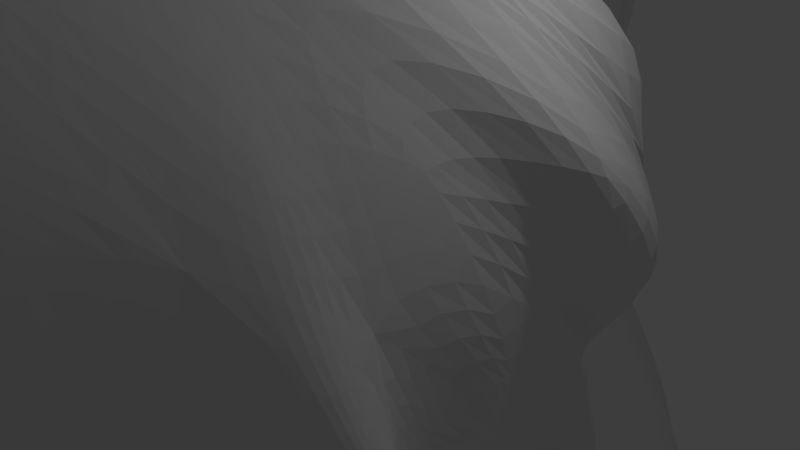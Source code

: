 # Source: asteroid2.blend  (saved by Blender 2.66.0; exported with 4.5.12 LTS)
import bpy
from mathutils import Matrix  # noqa: F401  (used for matrix-valued properties, if any)

bpy.ops.wm.read_factory_settings(use_empty=True)
scene = bpy.context.scene
scene.name = 'Scene'

# ---- collections
col_collection_1 = bpy.data.collections.new('Collection 1'); scene.collection.children.link(col_collection_1)

# ---- world
world_world = bpy.data.worlds.new('World'); scene.world = world_world
world_world.color = (0.05088, 0.05088, 0.05088)
world_world.use_sun_shadow = False
world_world.sun_shadow_jitter_overblur = 0.0
world_world.cycles.sampling_method = 'MANUAL'
world_world.cycles.sample_map_resolution = 256

# ---- cameras
cam_camera = bpy.data.cameras.new('Camera')
cam_camera.clip_end = 100.0
cam_camera.lens = 35.0
cam_camera.sensor_width = 32.0
cam_camera.sensor_height = 18.0
cam_camera.ortho_scale = 7.314
cam_camera.dof.focus_distance = 0.0
cam_camera.dof.aperture_fstop = 128.0

# ---- lights
light_lamp = bpy.data.lights.new('Lamp', 'POINT')
light_lamp.transmission_factor = 0.0
light_lamp.cutoff_distance = 30.0
light_lamp.energy = 100.0
light_lamp.shadow_buffer_clip_start = 1.001
light_lamp.shadow_soft_size = 0.1
light_lamp.shadow_maximum_resolution = 0.006
light_lamp.use_absolute_resolution = True
light_lamp.cycles.use_multiple_importance_sampling = False

# ---- meshes
me_icosphere = bpy.data.meshes.new('Icosphere')
me_icosphere.from_pydata([(-0.5733, -0.7692, -1.189), (0.3431, -0.5724, -0.7529), (-0.6373, -0.7392, -1.38), (-0.5324, -0.4965, -1.621), (-0.4189, -0.3563, -1.608), (0.6137, -0.4888, -0.6094), (-0.6248, -1.254, -0.2023), (-2.195, -1.527, -1.267), (-0.6566, 1.606, -2.211), (0.2624, 1.448, -2.341), (0.5177, -0.6124, -0.3761), (-0.9452, -1.166, -0.3406), (-2.488, -1.311, -1.194), (-0.794, 1.824, -1.946), (0.3064, 1.414, -2.172), (-0.259, -1.462, 1.36), (-1.757, -0.02011, 0.9197), (-2.527, 1.041, 0.02101), (-1.495, 3.168, 0.439), (-1.093, 2.05, -0.006521), (-0.6963, -1.151, -0.3986), (-0.6632, -1.041, -0.5811), (-0.6733, -0.9317, -0.8551), (-0.5238, -1.136, -0.4162), (-0.2838, -1.172, -0.355), (-0.528, -0.9761, -0.7007), (-0.2662, -0.9657, -0.7061), (-0.1706, -1.069, -0.5402), (0.02047, -1.037, -0.5608), (-0.5196, -0.8329, -0.996), (-0.2493, -0.702, -1.112), (-0.1602, -0.8011, -0.9343), (0.01628, -0.755, -0.9409), (0.105, -0.8999, -0.7058), (0.2463, -0.8133, -0.6311), (0.4278, 0.7283, -2.069), (0.3495, 0.07793, -1.454), (0.2669, -0.4139, -0.9508), (0.4378, 0.4145, -1.905), (0.4211, 0.4309, -2.109), (0.2907, -0.1767, -1.341), (0.2744, -0.04483, -1.719), (0.3024, 0.1801, -1.984), (0.07202, 0.02089, -1.889), (0.2337, -0.5473, -0.9514), (0.1072, -0.5494, -1.159), (0.1064, -0.3054, -1.522), (-0.08903, -0.4154, -1.442), (-0.1465, -0.3091, -1.554), (-0.3707, -0.537, -1.392), (-2.09, -1.338, -1.731), (-0.8105, -0.5869, -1.921), (-0.6507, -0.6759, -1.625), (-1.546, -1.021, -1.883), (-1.57, -1.133, -1.717), (-0.7478, -0.7389, -1.666), (-0.9885, -0.9732, -1.376), (-1.19, -1.036, -1.51), (-1.356, -1.141, -1.267), (-0.7323, -0.8266, -1.359), (-0.8618, -0.959, -1.022), (-0.9958, -1.017, -0.9899), (-0.9631, -1.041, -0.7442), (-1.167, -1.088, -0.8942), (-1.061, -1.095, -0.6634), (-0.571, 1.367, -2.343), (-0.5764, 0.7324, -2.281), (-0.5213, 0.09791, -2.009), (-0.6211, 0.9613, -2.332), (-0.7103, 0.7262, -2.258), (-0.5779, 0.2932, -2.133), (-0.6327, 0.06643, -2.097), (-0.7301, 0.2003, -2.142), (-1.13, -0.4032, -2.079), (-0.5414, -0.2882, -1.834), (-0.5658, -0.3797, -1.846), (-0.608, -0.1739, -2.019), (-0.7776, -0.3832, -2.018), (-1.511, -0.7788, -2.067), (-2.243, -1.189, -1.912), (0.3636, 1.009, -2.325), (0.3643, 0.6588, -2.344), (-0.02146, 0.1659, -2.004), (0.3162, 0.9376, -2.42), (0.1208, 1.236, -2.519), (0.1377, 0.524, -2.296), (-0.06848, 0.7535, -2.385), (-0.0396, 1.159, -2.518), (-0.2526, 1.475, -2.431), (-0.3166, 0.02117, -1.849), (-0.4127, 0.298, -2.052), (-0.3198, 0.6624, -2.287), (-0.4383, 0.9214, -2.364), (-0.3941, 1.326, -2.413), (-0.5032, 1.532, -2.31), (-0.2296, 1.124, -0.8665), (0.546, -0.04874, -0.06231), (0.6129, -0.4163, -0.2422), (0.03246, 1.044, -1.137), (0.1577, 1.514, -1.469), (0.4693, -0.3301, -0.09798), (0.2771, 0.2653, -1.04), (0.3895, 1.327, -1.74), (0.3956, 1.416, -1.894), (0.6429, -0.3807, -0.5823), (0.4149, -0.4124, -0.6672), (0.2827, -0.1857, -0.7798), (0.3839, 0.3868, -1.531), (0.4511, 1.028, -1.957), (0.4076, 1.011, -2.061), (-0.3052, -1.447, 1.178), (-0.2999, -1.478, 0.7489), (-0.4178, -1.403, 0.2539), (-0.2167, -1.444, 0.8999), (-0.04391, -1.354, 0.6954), (-0.2562, -1.421, 0.4319), (-0.08767, -1.326, 0.201), (0.05319, -1.282, 0.2666), (0.2219, -1.139, -0.01319), (-0.4126, -1.327, -0.005656), (-0.2422, -1.26, -0.1296), (-0.0765, -1.244, -0.1081), (0.07698, -1.125, -0.368), (0.2324, -1.062, -0.3316), (0.3123, -0.8482, -0.4173), (-2.039, -0.3665, 0.3279), (-2.326, -0.9142, -0.3373), (-2.411, -1.332, -0.8798), (-2.189, -0.8544, -0.1764), (-2.239, -1.128, -0.6004), (-2.407, -1.297, -0.8358), (-2.199, -1.454, -1.119), (-2.164, -1.365, -1.02), (-1.85, -1.241, -0.9922), (-2.165, -1.518, -1.175), (-1.944, -1.425, -1.427), (-1.93, -1.402, -1.322), (-1.638, -1.246, -1.291), (-1.638, -1.209, -1.084), (-1.298, -1.117, -0.7537), (-2.619, 0.02604, -0.6446), (-1.961, 0.7473, -1.578), (-1.007, 1.668, -1.944), (-2.882, -0.2083, -1.142), (-2.918, -0.4003, -1.058), (-1.283, 1.314, -1.925), (-1.234, 0.4386, -1.939), (-2.911, -0.4806, -1.426), (-2.885, -0.6639, -1.348), (-0.7327, 1.489, -2.22), (-0.7723, 0.9995, -2.256), (-0.946, 0.5909, -2.097), (-1.578, -0.5207, -2.072), (-2.571, -0.9576, -1.718), (-2.502, -1.275, -1.557), (-1.194, 2.85, -0.04789), (-0.9707, 2.311, -0.8145), (-0.1258, 2.059, -1.79), (-1.2, 2.518, -0.4578), (-1.366, 2.364, -0.6166), (-0.5752, 2.174, -1.386), (-0.6517, 2.111, -1.538), (-1.214, 2.097, -1.127), (-1.176, 1.984, -1.371), (0.09035, 1.762, -2.254), (0.02685, 1.676, -2.387), (-0.2466, 1.936, -2.09), (-0.3711, 1.842, -2.142), (-0.7238, 1.913, -1.849), (-0.6524, 1.807, -2.038), (-0.2223, -1.413, 1.259), (-0.01184, -1.277, 0.9024), (0.3017, -0.9575, 0.286), (-0.1653, -1.287, 1.254), (-0.2378, -1.106, 1.427), (0.1513, -1.108, 0.6944), (0.1309, -0.9019, 0.8966), (-0.1221, -0.8274, 1.243), (0.3306, -0.1623, 0.9187), (0.56, -0.6456, -0.07712), (0.6285, -0.5595, 0.02713), (0.4221, -0.5834, 0.5372), (0.4859, -0.3243, 0.5272), (0.7093, 0.1036, 0.4067), (0.2367, 0.8036, -0.3954), (-1.788, -0.2544, 0.7319), (-1.716, -0.9257, 0.1184), (-1.479, -1.095, -0.4171), (-1.535, -0.7696, 0.865), (-1.27, -1.068, 1.255), (-1.253, -1.155, 0.1689), (-0.8921, -1.405, 0.7194), (-0.9604, -1.352, 1.171), (-0.8194, -1.368, 1.421), (-0.9534, -1.225, -0.126), (-0.6305, -1.41, 0.2919), (-0.6545, -1.471, 0.6509), (-0.4885, -1.508, 0.9192), (-0.5852, -1.47, 1.261), (-0.4633, -1.464, 1.318), (-2.387, -0.05459, -0.3096), (-2.673, -0.4701, -0.6629), (-2.84, -0.7703, -1.012), (-2.356, -0.2853, -0.2679), (-2.233, 0.1474, 0.1287), (-2.67, -0.6046, -0.6321), (-2.357, -0.546, -0.1846), (-2.199, -0.04647, 0.1823), (-2.258, 0.3866, 0.41), (-2.685, -1.108, -1.008), (-2.581, -1.065, -0.7093), (-2.376, -0.7096, -0.2491), (-2.229, -0.5934, 0.02267), (-2.193, 0.01613, 0.3466), (-2.144, 0.15, 0.4859), (-1.362, 3.021, 0.1815), (-1.463, 2.532, -0.3753), (-1.379, 1.981, -1.226), (-1.427, 2.917, 0.05881), (-1.573, 3.008, 0.214), (-1.58, 2.215, -0.7256), (-1.691, 2.272, -0.589), (-1.623, 2.763, -0.04985), (-1.789, 2.8, 0.09331), (-1.115, 1.896, -1.607), (-1.258, 1.841, -1.571), (-1.731, 1.902, -1.065), (-2.138, 1.664, -1.001), (-2.171, 2.128, -0.3649), (-2.768, 1.228, -0.568), (-0.7769, 1.539, -0.6304), (-0.2149, 1.747, -1.178), (0.1828, 1.659, -1.758), (-0.8482, 1.773, -0.6269), (-1.018, 2.657, 0.2013), (-0.1722, 1.838, -1.309), (-0.7735, 2.083, -0.7643), (-1.009, 2.72, 0.1199), (-1.237, 3.101, 0.459), (0.1511, 1.721, -1.923), (-0.1413, 2.045, -1.596), (-0.6646, 2.153, -0.9798), (-0.9528, 2.39, -0.5818), (-1.04, 2.819, -0.002655), (-1.151, 2.964, 0.1342), (-1.82, 2.223, 1.212), (-1.033, 0.938, 1.118), (-0.7366, -0.9676, 1.858), (-1.639, 1.835, 1.087), (-1.63, 2.451, 1.108), (-0.5797, 0.2626, 1.331), (-0.07597, 0.8489, 0.8568), (-1.377, 2.287, 0.8242), (-1.275, 2.853, 0.8046), (-0.2963, -1.39, 1.533), (-0.3194, -1.172, 1.598), (-0.2143, -0.1695, 1.317), (0.6716, 0.6207, 0.4394), (-0.9493, 1.681, -0.004169), (-0.7439, 1.436, -0.3363), (-1.855, 1.942, 1.163), (-1.722, 1.018, 1.055), (-1.583, 0.2345, 1.084), (-1.658, 1.195, 1.105), (-1.141, 0.6316, 1.231), (-1.434, 0.2848, 1.203), (-1.317, -0.2507, 1.511), (-1.165, -0.1159, 1.536), (-0.9336, -0.8572, 1.835), (-1.556, -0.2292, 1.201), (-1.365, -0.7855, 1.475), (-1.247, -0.782, 1.638), (-0.9588, -1.135, 1.665), (-0.7426, -1.263, 1.699), (-0.4638, -1.451, 1.462), (-2.058, 2.416, 1.247), (-2.26, 2.499, 1.12), (-2.265, 2.17, 0.7636), (-2.103, 2.258, 1.158), (-2.019, 1.575, 1.008), (-2.219, 2.112, 0.9327), (-2.201, 1.535, 0.8246), (-2.08, 1.26, 0.8943), (-1.952, 0.7411, 0.8842), (-2.382, 1.39, 0.3959), (-2.362, 0.9195, 0.3876), (-2.29, 1.088, 0.6237), (-2.246, 0.752, 0.6149), (-2.114, 0.6769, 0.7706), (-2.033, 0.3588, 0.7513), (-2.193, 2.817, 1.308), (-2.167, 3.204, 1.133), (-1.861, 3.326, 0.8519), (-2.276, 2.984, 1.163), (-2.318, 2.838, 1.073), (-2.054, 3.283, 0.998), (-2.12, 3.186, 0.9254), (-2.277, 2.949, 0.9618), (-2.294, 2.65, 0.7572), (-1.714, 3.244, 0.6256), (-1.773, 3.169, 0.5387), (-1.977, 3.158, 0.6827), (-1.991, 2.997, 0.5034), (-2.176, 2.62, 0.4006), (-2.784, 1.126, -0.4505), (-2.03, 2.78, 1.34), (-1.83, 2.931, 1.282), (-1.549, 3.224, 1.101), (-2.022, 3.018, 1.334), (-2.093, 3.25, 1.213), (-1.811, 3.242, 1.26), (-1.854, 3.404, 1.195), (-1.932, 3.364, 1.128), (-1.789, 3.365, 0.907), (-1.304, 2.982, 0.7339), (-1.468, 3.25, 0.9025), (-1.715, 3.432, 1.091), (-1.579, 3.361, 0.8619), (-1.561, 3.308, 0.7284), (-1.375, 3.157, 0.4323), (0.2833, -0.698, -0.6838), (-0.6429, -1.207, -0.3001), (-0.6344, -0.7759, -1.265), (0.4113, 0.8591, -2.21), (0.4731, -0.5042, -0.698), (-2.139, -1.491, -1.497), (-0.5766, -0.6263, -1.511), (-0.6043, 1.48, -2.294), (-0.4824, -0.425, -1.619), (0.3092, 1.229, -2.363), (-0.4909, 1.352, -0.8291), (0.6053, -0.5418, -0.5066), (-0.2604, -1.428, 1.217), (-0.7547, -1.23, -0.2342), (-1.951, -0.2601, 0.474), (-2.345, -1.449, -1.187), (-2.521, -0.1055, -0.5187), (-0.7151, 1.74, -2.082), (-1.271, 2.938, 0.06509), (0.2841, 1.457, -2.26), (-0.2262, -1.441, 1.304), (-1.745, -0.1722, 0.8778), (-2.463, 0.4751, -0.1167), (-1.433, 3.103, 0.319), (-0.9926, 1.728, -0.3259), (-1.923, 2.54, 1.289), (-0.354, -1.467, 1.412), (-1.902, 0.2055, 0.8329), (-2.635, 1.149, -0.1584), (-1.444, 3.171, 0.4471), (-0.4687, -0.6739, -1.273), (-0.1716, -0.5633, -1.277), (0.05821, -0.652, -1.057), (0.2808, -0.8429, -0.5348), (0.05289, -1.082, -0.4731), (-0.2533, -1.215, -0.2521), (-0.862, -1.11, -0.5135), (-0.8217, -1.036, -0.6367), (-0.7917, -0.9507, -0.9101), (-0.3919, -0.4555, -1.495), (0.03654, 0.08923, -1.945), (0.409, 0.5541, -2.244), (0.4159, 0.826, -2.039), (0.3554, 0.1723, -1.431), (0.3422, -0.4087, -0.8071), (-1.191, -1.106, -0.7277), (-1.491, -1.19, -1.296), (-1.792, -1.292, -1.594), (-2.165, -1.269, -1.832), (-0.7706, -0.4689, -1.976), (-0.5915, -0.5335, -1.745), (-2.417, -1.279, -1.759), (-1.323, -0.4577, -2.082), (-0.7401, 0.8556, -2.262), (-0.5368, 1.445, -2.333), (-0.521, 0.833, -2.315), (-0.4797, 0.205, -2.024), (-0.5461, 1.69, -2.197), (-0.2938, 1.669, -2.32), (0.08435, 1.463, -2.494), (0.3655, 1.212, -2.128), (0.3015, 1.545, -1.839), (0.01618, 1.668, -1.351), (0.005663, 0.9054, -0.624), (0.5607, -0.2139, 0.29), (0.6459, -0.4749, -0.119), (0.3776, -0.7211, -0.3448), (0.2627, -1.066, 0.119), (-0.01727, -1.32, 0.7863), (-0.3801, -1.464, 1.238), (-0.3901, -1.5, 0.8376), (-0.5182, -1.414, 0.2862), (-1.15, -1.117, -0.5569), (-1.735, -1.154, -0.7631), (-2.038, -1.018, -0.359), (-2.095, -0.09183, 0.4117), (-2.256, -0.7449, -0.1244), (-2.505, -1.187, -0.7648), (-2.501, -1.294, -1.348), (-2.877, -0.7218, -1.176), (-2.816, -0.4406, -0.8658), (-2.766, 0.3908, -0.7606), (-2.118, 1.224, -1.331), (-1.127, 1.774, -1.761), (-0.7443, 1.827, -1.968), (-1.302, 1.984, -1.276), (-1.428, 2.447, -0.4884), (-1.156, 2.899, 0.02586), (-0.9486, 2.345, -0.7152), (-0.1321, 2.063, -1.687), (-0.1959, 1.065, -0.4674), (0.5449, 0.1688, 0.759), (-0.2724, -1.146, 1.512), (-0.4726, -1.457, 1.399), (-0.8914, -1.264, 1.564), (-1.311, -0.9487, 1.397), (-2.111, 0.3062, 0.6221), (-2.263, 0.5861, 0.5091), (-2.324, 0.5884, 0.2578), (-2.804, 1.135, -0.5551), (-1.865, 2.932, 0.3068), (-1.675, 3.098, 0.3853), (-1.255, 3.073, 0.2957), (-1.419, 3.258, 0.6942), (-1.248, 3.032, 0.6122), (-1.005, 1.777, -0.1547), (-1.415, 3.105, 0.9895), (-1.732, 2.747, 1.218), (-1.824, 2.053, 1.184), (-1.068, 0.7614, 1.189), (-0.8342, -0.917, 1.858), (-1.953, 2.185, 1.203), (-1.914, 1.315, 1.017), (-1.766, 0.5059, 0.9614), (-2.138, 2.648, 1.297), (-2.312, 2.687, 1.11), (-2.297, 2.438, 0.7798), (-2.127, 2.828, 1.334), (-2.134, 3.234, 1.173), (-1.825, 3.348, 0.8799), (-0.6094, -1.149, -0.3968), (-0.228, -1.124, -0.4465), (-0.5927, -1.014, -0.6253), (0.0699, -0.9713, -0.6375), (-0.598, -0.8883, -0.9195), (-0.2103, -0.8929, -0.8085), (-0.5869, -1.082, -0.5023), (-0.3934, -1.164, -0.3726), (-0.6011, -0.9486, -0.7798), (-0.3925, -0.9698, -0.7016), (-0.2123, -1.02, -0.6267), (-0.07312, -1.054, -0.5506), (-0.565, -0.8094, -1.082), (-0.3774, -0.7772, -1.038), (-0.2084, -0.745, -1.03), (-0.06618, -0.7741, -0.951), (0.05803, -0.8344, -0.8087), (0.1785, -0.8703, -0.6747), (0.4418, 0.5721, -1.992), (0.3732, 0.3067, -2.05), (0.3168, -0.07811, -1.362), (-0.04132, -0.1457, -1.723), (0.2539, -0.4755, -0.9624), (0.1924, -0.1664, -1.641), (0.3975, 0.2426, -1.684), (0.4417, 0.4215, -2.011), (0.2513, -0.3347, -1.109), (0.2989, -0.09842, -1.557), (0.2964, 0.07948, -1.87), (0.2005, 0.1161, -1.968), (0.2953, -0.5611, -0.8479), (0.1646, -0.5647, -1.056), (0.0997, -0.4356, -1.336), (0.01688, -0.3461, -1.512), (-0.1146, -0.3572, -1.507), (-0.2671, -0.4314, -1.454), (-1.878, -1.192, -1.832), (-1.33, -1.051, -1.655), (-0.7293, -0.6213, -1.827), (-1.279, -1.117, -1.101), (-0.6892, -0.7583, -1.495), (-1.021, -1.015, -1.172), (-1.127, -0.7913, -1.916), (-1.562, -1.077, -1.813), (-0.6957, -0.7148, -1.63), (-0.8646, -0.8696, -1.52), (-1.059, -0.9913, -1.454), (-1.288, -1.106, -1.38), (-0.6847, -0.7841, -1.369), (-0.8135, -0.9105, -1.198), (-0.9284, -0.9895, -0.9886), (-0.9952, -1.031, -0.8572), (-1.058, -1.063, -0.8081), (-1.125, -1.088, -0.7722), (-0.5868, 1.176, -2.361), (-0.7141, 0.4653, -2.197), (-0.5828, 0.5174, -2.21), (-1.407, -0.6627, -2.081), (-0.5308, -0.1022, -1.925), (-0.6246, -0.07801, -2.054), (-0.603, 0.8448, -2.311), (-0.6666, 0.8464, -2.299), (-0.5486, 0.1919, -2.074), (-0.602, 0.18, -2.115), (-0.6795, 0.1324, -2.126), (-0.8503, -0.03152, -2.107), (-0.5354, -0.4065, -1.725), (-0.5546, -0.3353, -1.842), (-0.5742, -0.2625, -1.942), (-0.6657, -0.233, -2.031), (-1.06, -0.5712, -2.034), (-1.965, -1.007, -2.038), (0.349, 0.9722, -2.374), (0.0518, 1.19, -2.527), (0.2708, 0.6034, -2.343), (-0.326, 1.402, -2.423), (-0.1814, 0.09025, -1.91), (-0.1968, 0.7059, -2.337), (0.3552, 0.7902, -2.388), (0.2181, 1.077, -2.483), (0.06896, 0.3457, -2.163), (0.03517, 0.6233, -2.34), (-0.04527, 0.9528, -2.469), (-0.1458, 1.333, -2.498), (-0.3742, -0.1795, -1.718), (-0.3631, 0.1648, -1.958), (-0.3718, 0.4815, -2.17), (-0.3849, 0.7973, -2.334), (-0.4055, 1.125, -2.414), (-0.4536, 1.438, -2.365), (-0.1138, 1.095, -1.004), (0.2911, 1.44, -1.622), (0.5052, -0.2337, -0.006582), (0.443, 1.239, -1.958), (0.6457, -0.3748, -0.4463), (0.2831, -0.01664, -0.8508), (0.1782, 0.5245, -0.7722), (0.1114, 1.331, -1.354), (0.5259, -0.4212, -0.1219), (0.3773, -0.1491, -0.4323), (0.3972, 0.9573, -1.606), (0.4019, 1.403, -1.831), (0.6674, -0.4258, -0.6097), (0.5383, -0.398, -0.6247), (0.3448, -0.3806, -0.6227), (0.321, 0.1502, -1.226), (0.4424, 0.7555, -1.809), (0.4292, 1.016, -2.009), (-0.2704, -1.446, 1.063), (0.011, -1.32, 0.4811), (-0.2727, -1.453, 0.591), (0.2364, -1.099, -0.1899), (-0.4141, -1.366, 0.1177), (-0.07787, -1.285, 0.03899), (-0.2519, -1.464, 0.8201), (-0.1354, -1.405, 0.8098), (-0.3322, -1.417, 0.35), (-0.176, -1.377, 0.3315), (-0.01253, -1.307, 0.2272), (0.1427, -1.215, 0.1136), (-0.5115, -1.3, -0.09873), (-0.3233, -1.301, -0.05078), (-0.1629, -1.255, -0.1111), (0.006142, -1.185, -0.2461), (0.1572, -1.102, -0.3591), (0.2817, -0.9545, -0.3843), (-2.112, -0.6351, 0.1257), (-2.253, -1.283, -0.848), (-2.422, -1.106, -0.6094), (-1.747, -1.231, -1.055), (-2.294, -1.462, -1.034), (-2.068, -1.449, -1.229), (-2.265, -0.8901, -0.27), (-2.245, -1.015, -0.4199), (-2.41, -1.315, -0.8565), (-2.318, -1.42, -1.001), (-2.188, -1.418, -1.082), (-2.006, -1.313, -1.044), (-2.165, -1.522, -1.207), (-2.061, -1.501, -1.308), (-1.938, -1.421, -1.367), (-1.774, -1.314, -1.337), (-1.652, -1.236, -1.197), (-1.483, -1.152, -0.9341), (-2.757, -0.1184, -0.8658), (-2.959, -0.4162, -1.216), (-1.59, 1.105, -1.765), (-2.744, -0.802, -1.529), (-0.8368, 1.598, -2.104), (-1.055, 0.6111, -2.041), (-2.462, -0.007493, -1.493), (-2.917, -0.323, -1.077), (-1.129, 1.551, -1.931), (-1.233, 0.9473, -1.985), (-2.155, -0.3597, -1.814), (-2.92, -0.5516, -1.373), (-0.6864, 1.559, -2.219), (-0.7334, 1.259, -2.276), (-0.8461, 0.8576, -2.191), (-1.106, 0.004316, -2.048), (-2.301, -0.8539, -1.986), (-2.565, -1.117, -1.621), (-1.192, 2.7, -0.2322), (-1.332, 2.207, -0.8626), (-0.8097, 2.223, -1.091), (-0.9463, 1.953, -1.617), (-0.0006455, 1.92, -2.052), (-0.4034, 2.057, -1.83), (-1.107, 2.405, -0.6315), (-1.282, 2.449, -0.5304), (-0.3176, 2.138, -1.599), (-0.6052, 2.15, -1.465), (-0.9734, 2.096, -1.312), (-1.213, 2.033, -1.247), (0.1835, 1.612, -2.324), (0.06231, 1.726, -2.326), (-0.09572, 1.814, -2.266), (-0.3115, 1.892, -2.118), (-0.5462, 1.898, -1.982), (-0.686, 1.861, -1.949), (-0.1916, -1.363, 1.256), (-0.2279, -0.9447, 1.365), (0.07013, -1.212, 0.793), (0.5672, -0.02355, 0.6798), (0.4183, -0.7533, 0.1503), (0.2899, -0.7144, 0.721), (-0.1045, -1.277, 1.115), (-0.1854, -1.213, 1.343), (0.2384, -1.033, 0.4859), (0.1415, -1.009, 0.8152), (-0.009476, -0.916, 1.097), (-0.008134, -0.5491, 1.155), (0.5625, -0.6227, -0.2541), (0.6351, -0.5953, -0.05393), (0.5253, -0.6009, 0.2993), (0.4205, -0.4858, 0.5781), (0.5652, -0.1549, 0.5347), (0.6421, 0.4737, -0.05228), (-1.675, -0.4885, 0.7949), (-1.1, -1.24, 1.22), (-1.49, -1.026, 0.1457), (-0.6974, -1.432, 1.346), (-1.208, -1.135, -0.2631), (-0.7718, -1.447, 0.6837), (-1.568, -0.8139, 0.5579), (-1.399, -0.9499, 1.089), (-1.39, -1.094, -0.1554), (-1.011, -1.327, 0.4869), (-0.92, -1.395, 0.9549), (-0.8831, -1.369, 1.312), (-0.9574, -1.187, -0.2531), (-0.752, -1.349, 0.1159), (-0.6414, -1.442, 0.459), (-0.5626, -1.499, 0.8024), (-0.5312, -1.499, 1.096), (-0.5294, -1.462, 1.305), (-2.368, -0.1915, -0.2982), (-2.205, 0.02655, 0.1515), (-2.672, -0.5286, -0.6454), (-2.233, 0.2253, 0.3886), (-2.777, -0.9301, -1.013), (-2.362, -0.6195, -0.202), (-2.512, -0.4236, -0.4734), (-2.238, -0.1347, -0.04141), (-2.789, -0.677, -0.8293), (-2.516, -0.6118, -0.4161), (-2.253, -0.3525, 0.02882), (-2.245, 0.2325, 0.3109), (-2.588, -1.214, -1.111), (-2.644, -1.118, -0.8644), (-2.523, -0.8803, -0.4968), (-2.281, -0.6457, -0.08968), (-2.167, -0.3445, 0.2122), (-2.181, 0.1066, 0.4137), (-1.396, 2.984, 0.136), (-1.582, 2.908, 0.0973), (-1.532, 2.38, -0.5329), (-1.895, 2.578, -0.07708), (-1.26, 1.931, -1.417), (-1.743, 2.068, -0.8239), (-1.422, 2.748, -0.1418), (-1.495, 2.97, 0.139), (-1.513, 2.063, -0.99), (-1.632, 2.245, -0.6571), (-1.651, 2.528, -0.304), (-1.696, 2.789, 0.0204), (-0.9305, 1.868, -1.795), (-1.177, 1.877, -1.587), (-1.499, 1.851, -1.342), (-1.907, 1.834, -1.003), (-2.244, 1.821, -0.6973), (-2.416, 1.868, -0.3585), (-0.8304, 1.662, -0.6261), (-1.016, 2.709, 0.1835), (-0.1896, 1.8, -1.237), (-1.104, 2.963, 0.2262), (0.1672, 1.673, -1.841), (-0.7236, 2.125, -0.864), (-0.5454, 1.734, -0.9183), (-1.011, 2.12, -0.2541), (0.05022, 1.768, -1.56), (-0.4889, 1.928, -1.067), (-0.9516, 2.305, -0.3576), (-1.145, 2.984, 0.3635), (0.2466, 1.568, -2.08), (0.0145, 1.907, -1.777), (-0.3794, 2.101, -1.306), (-0.8433, 2.266, -0.7629), (-1.009, 2.595, -0.2819), (-1.089, 2.898, 0.06788), (-1.727, 2.052, 1.156), (-1.514, 2.393, 0.9896), (-0.7285, 0.7061, 1.161), (-1.105, 2.444, 0.479), (-0.4812, -1.274, 1.725), (0.02491, 0.3025, 1.103), (-1.396, 1.369, 1.057), (-1.621, 2.106, 1.084), (-0.8802, -0.4675, 1.729), (-0.2988, 0.4996, 1.149), (-1.031, 1.599, 0.6571), (-1.355, 2.687, 0.8548), (-0.2517, -1.444, 1.415), (-0.2793, -1.319, 1.556), (-0.4842, -0.857, 1.654), (0.4189, 0.3446, 0.8515), (-0.1894, 1.153, -0.06881), (-0.8517, 1.556, -0.1836), (-1.815, 1.585, 1.119), (-1.1, 0.2561, 1.374), (-1.538, 0.642, 1.107), (-0.8169, -1.12, 1.792), (-1.558, -0.01418, 1.154), (-1.311, -0.5383, 1.603), (-1.689, 1.106, 1.084), (-1.391, 0.9002, 1.151), (-1.495, 0.2316, 1.155), (-1.36, 0.009681, 1.359), (-1.245, -0.1894, 1.532), (-1.127, -0.4633, 1.714), (-1.648, -0.1152, 1.048), (-1.481, -0.5248, 1.366), (-1.299, -0.7992, 1.571), (-1.1, -0.9657, 1.676), (-0.8628, -1.186, 1.698), (-0.5809, -1.394, 1.575), (-2.087, 2.359, 1.213), (-2.047, 1.411, 0.9476), (-2.24, 2.333, 1.043), (-2.047, 0.7284, 0.8316), (-2.288, 1.818, 0.5688), (-2.257, 1.321, 0.7225), (-2.191, 2.401, 1.155), (-2.039, 1.942, 1.077), (-2.251, 2.155, 0.8601), (-2.192, 1.81, 0.8691), (-2.158, 1.425, 0.8678), (-2.018, 0.9781, 0.8812), (-2.458, 1.225, 0.2136), (-2.39, 1.116, 0.3836), (-2.33, 1.032, 0.5166), (-2.267, 0.9042, 0.6212), (-2.193, 0.7449, 0.7021), (-2.07, 0.5071, 0.7671), (-2.257, 2.913, 1.246), (-2.305, 2.893, 1.013), (-2.115, 3.254, 1.075), (-2.241, 2.641, 0.5823), (-1.786, 3.29, 0.7389), (-2.059, 3.184, 0.8174), (-2.232, 3.101, 1.145), (-2.302, 2.92, 1.115), (-1.962, 3.317, 0.9293), (-2.085, 3.242, 0.9633), (-2.207, 3.089, 0.9572), (-2.293, 2.826, 0.8834), (-1.6, 3.21, 0.5318), (-1.755, 3.215, 0.5969), (-1.873, 3.172, 0.6091), (-1.987, 3.087, 0.6025), (-2.11, 2.908, 0.5629), (-2.452, 1.911, -0.05864), (-2.039, 2.903, 1.35), (-2.017, 3.316, 1.179), (-1.816, 3.093, 1.266), (-1.678, 3.347, 0.8245), (-1.45, 3.149, 0.9562), (-1.793, 3.436, 1.156), (-1.921, 2.955, 1.32), (-2.083, 3.163, 1.281), (-1.707, 3.269, 1.22), (-1.858, 3.355, 1.25), (-1.897, 3.378, 1.164), (-1.869, 3.38, 1.022), (-1.084, 2.574, 0.3749), (-1.425, 3.152, 0.8619), (-1.62, 3.387, 1.048), (-1.673, 3.41, 0.9971), (-1.572, 3.342, 0.8022), (-1.449, 3.223, 0.5612), (-0.5218, -0.6215, -1.419), (0.3834, -0.6361, -0.5488), (-0.8987, -1.137, -0.4504), (-2.318, -1.476, -1.482), (-0.6097, 1.666, -2.191), (0.3672, 1.096, -2.219), (-0.3262, -1.463, 1.308), (-1.983, 0.09155, 0.6634), (-2.632, 0.532, -0.3941), (-1.296, 3.055, 0.2389), (-0.5571, 1.289, -0.595), (-1.99, 2.487, 1.28), (-0.3159, -0.6277, -1.252), (-0.04378, -0.5712, -1.231), (0.1653, -0.7258, -0.8485), (0.1853, -0.9943, -0.5466), (-0.0989, -1.157, -0.3601), (-0.4265, -1.242, -0.2289), (-0.8333, -1.077, -0.573), (-0.8125, -0.9951, -0.7427), (-0.7298, -0.8827, -1.099), (-0.217, -0.1874, -1.668), (0.2697, 0.3533, -2.162), (0.4455, 0.6949, -2.231), (0.4277, 0.5602, -1.816), (0.2655, -0.2966, -0.9145), (0.4643, -0.4319, -0.7859), (-1.405, -1.148, -1.05), (-1.583, -1.217, -1.48), (-1.985, -1.4, -1.571), (-1.488, -0.8898, -1.993), (-0.6041, -0.4146, -1.896), (-0.5906, -0.5916, -1.63), (-2.251, -0.9932, -2.026), (-0.8277, 0.3786, -2.146), (-0.6463, 1.207, -2.335), (-0.5159, 1.153, -2.383), (-0.5068, 0.5176, -2.187), (-0.4741, -0.1289, -1.832), (-0.4423, 1.698, -2.235), (-0.08444, 1.574, -2.449), (0.2119, 1.353, -2.46), (0.359, 1.373, -2.015), (0.1996, 1.648, -1.612), (-0.2722, 1.535, -1.082), (0.509, 0.3706, -0.2646), (0.5124, -0.5059, 0.261), (0.7399, -0.4607, -0.4), (0.3483, -0.861, -0.1091), (0.1418, -1.222, 0.4212), (-0.1726, -1.381, 1.074), (-0.3848, -1.489, 1.069), (-0.4355, -1.475, 0.5682), (-0.6189, -1.339, 0.01346), (-1.451, -1.123, -0.6934), (-1.973, -1.154, -0.6843), (-1.963, -0.7126, 0.1999), (-2.149, -0.4829, 0.1843), (-2.438, -0.9579, -0.4685), (-2.441, -1.367, -0.9852), (-2.714, -0.9906, -1.284), (-2.898, -0.5358, -1.018), (-2.705, -0.3688, -0.7328), (-2.72, 0.6939, -1.026), (-1.55, 1.669, -1.522), (-0.8659, 1.785, -1.948), (-0.9977, 1.913, -1.659), (-1.459, 2.152, -0.8805), (-1.315, 2.752, -0.1596), (-1.078, 2.642, -0.2859), (-0.572, 2.187, -1.2), (0.1266, 1.792, -2.084), (0.5314, 0.7546, -0.03613), (-0.2708, -0.5913, 1.387), (-0.1828, -1.367, 1.367), (-0.6734, -1.389, 1.509), (-1.074, -1.151, 1.515), (-1.553, -0.5651, 1.155), (-2.204, 0.4756, 0.5831), (-2.298, 0.63, 0.4042), (-2.363, 0.4871, 0.07649), (-2.045, 2.666, 0.2082), (-1.761, 3.041, 0.3574), (-1.57, 3.124, 0.3808), (-1.292, 3.146, 0.4517), (-1.418, 3.248, 0.7792), (-1.047, 2.427, 0.145), (-1.086, 2.629, 0.4954), (-1.605, 3.035, 1.165), (-1.836, 2.587, 1.267), (-1.612, 1.411, 1.114), (-0.9636, 0.01273, 1.513), (-0.4887, -1.384, 1.626), (-1.936, 1.796, 1.109), (-1.781, 0.8183, 0.9819), (-1.828, 0.3213, 0.9214), (-2.26, 2.714, 1.231), (-2.32, 2.617, 0.9962), (-2.355, 1.936, 0.3229), (-2.193, 3.065, 1.264), (-1.995, 3.342, 1.065), (-1.622, 3.277, 0.6641), (-0.3856, -1.071, -0.5413), (-0.3895, -0.8762, -0.867), (-0.05977, -0.9347, -0.7268), (0.3851, 0.151, -1.777), (0.2078, -0.356, -1.295), (0.1101, -0.1082, -1.766), (-0.9888, -0.8343, -1.768), (-0.8667, -0.9198, -1.309), (-1.148, -1.072, -1.129), (-0.6446, 0.5, -2.22), (-0.5651, -0.07063, -2.005), (-0.8021, -0.219, -2.07), (0.1785, 0.8546, -2.456), (-0.1739, 0.3779, -2.14), (-0.2456, 1.065, -2.456), (0.2439, 0.7922, -1.262), (0.4627, -0.387, -0.4125), (0.4568, 0.9204, -1.766), (-0.1322, -1.401, 0.5544), (-0.241, -1.346, 0.1336), (0.09428, -1.206, -0.1041), (-2.378, -1.239, -0.7655), (-2.201, -1.5, -1.15), (-1.911, -1.342, -1.208), (-2.321, -0.2098, -1.686), (-0.8965, 1.265, -2.17), (-2.141, -0.5688, -1.929), (-1.079, 2.229, -0.9629), (-0.1545, 2.014, -1.973), (-0.7387, 2.01, -1.677), (-0.05698, -1.132, 1.135), (0.4194, -0.7168, 0.4092), (0.1795, -0.5951, 0.9362), (-1.185, -1.221, 0.832), (-0.8887, -1.347, 0.2507), (-0.7068, -1.476, 1.058), (-2.362, -0.4307, -0.2181), (-2.672, -0.812, -0.6506), (-2.188, -0.2686, 0.1848), (-1.519, 2.678, -0.1923), (-1.513, 1.964, -1.154), (-1.845, 2.316, -0.4349), (-0.8207, 1.942, -0.6676), (-0.1637, 1.954, -1.439), (-0.9753, 2.544, -0.236), (-1.132, 1.375, 0.9386), (-0.6307, -0.8651, 1.796), (-0.8224, 1.53, 0.2831), (-1.296, 0.4369, 1.253), (-1.435, -0.3427, 1.427), (-1.127, -0.7533, 1.746), (-2.12, 1.929, 1.0), (-2.279, 1.565, 0.6505), (-2.186, 1.052, 0.7842), (-2.224, 3.11, 1.054), (-1.931, 3.262, 0.7922), (-2.178, 3.037, 0.823), (-1.953, 3.244, 1.273), (-1.727, 3.386, 1.188), (-1.782, 3.414, 1.03)], [], [(0, 322, 800, 350), (0, 350, 812, 452), (0, 452, 820, 322), (1, 324, 801, 320), (1, 320, 814, 470), (1, 470, 826, 324), (2, 326, 800, 322), (2, 322, 820, 488), (2, 488, 832, 326), (3, 328, 800, 326), (3, 326, 832, 506), (3, 506, 838, 328), (4, 359, 800, 328), (4, 328, 838, 524), (4, 524, 821, 359), (5, 331, 801, 324), (5, 324, 826, 542), (5, 542, 847, 331), (6, 333, 802, 321), (6, 321, 817, 560), (6, 560, 853, 333), (7, 335, 803, 325), (7, 325, 829, 578), (7, 578, 859, 335), (8, 337, 804, 327), (8, 327, 835, 596), (8, 596, 865, 337), (9, 339, 805, 329), (9, 329, 841, 614), (9, 614, 871, 339), (10, 386, 801, 331), (10, 331, 847, 632), (10, 632, 848, 386), (11, 392, 802, 333), (11, 333, 853, 650), (11, 650, 854, 392), (12, 398, 803, 335), (12, 335, 859, 668), (12, 668, 860, 398), (13, 404, 804, 337), (13, 337, 865, 686), (13, 686, 866, 404), (14, 380, 805, 339), (14, 339, 871, 704), (14, 704, 842, 380), (15, 346, 806, 340), (15, 340, 874, 722), (15, 722, 892, 346), (16, 347, 807, 341), (16, 341, 877, 740), (16, 740, 895, 347), (17, 348, 808, 342), (17, 342, 880, 758), (17, 758, 898, 348), (18, 349, 809, 343), (18, 343, 883, 776), (18, 776, 901, 349), (19, 425, 810, 344), (19, 344, 886, 794), (19, 794, 887, 425), (20, 356, 818, 440), (20, 440, 817, 321), (20, 321, 802, 356), (21, 357, 819, 442), (21, 442, 902, 446), (21, 446, 818, 357), (22, 358, 820, 444), (22, 444, 903, 448), (22, 448, 819, 358), (23, 440, 818, 446), (23, 446, 902, 447), (23, 447, 817, 440), (24, 447, 902, 441), (24, 441, 816, 355), (24, 355, 817, 447), (25, 442, 819, 448), (25, 448, 903, 449), (25, 449, 902, 442), (26, 449, 903, 445), (26, 445, 904, 450), (26, 450, 902, 449), (27, 441, 902, 450), (27, 450, 904, 451), (27, 451, 816, 441), (28, 451, 904, 443), (28, 443, 815, 354), (28, 354, 816, 451), (29, 444, 820, 452), (29, 452, 812, 453), (29, 453, 903, 444), (30, 453, 812, 351), (30, 351, 813, 454), (30, 454, 903, 453), (31, 445, 903, 454), (31, 454, 813, 455), (31, 455, 904, 445), (32, 455, 813, 352), (32, 352, 814, 456), (32, 456, 904, 455), (33, 443, 904, 456), (33, 456, 814, 457), (33, 457, 815, 443), (34, 457, 814, 320), (34, 320, 801, 353), (34, 353, 815, 457), (35, 362, 824, 458), (35, 458, 823, 323), (35, 323, 805, 362), (36, 363, 825, 460), (36, 460, 905, 464), (36, 464, 824, 363), (37, 364, 826, 462), (37, 462, 906, 466), (37, 466, 825, 364), (38, 458, 824, 464), (38, 464, 905, 465), (38, 465, 823, 458), (39, 465, 905, 459), (39, 459, 822, 361), (39, 361, 823, 465), (40, 460, 825, 466), (40, 466, 906, 467), (40, 467, 905, 460), (41, 467, 906, 463), (41, 463, 907, 468), (41, 468, 905, 467), (42, 459, 905, 468), (42, 468, 907, 469), (42, 469, 822, 459), (43, 469, 907, 461), (43, 461, 821, 360), (43, 360, 822, 469), (44, 462, 826, 470), (44, 470, 814, 471), (44, 471, 906, 462), (45, 471, 814, 352), (45, 352, 813, 472), (45, 472, 906, 471), (46, 463, 906, 472), (46, 472, 813, 473), (46, 473, 907, 463), (47, 473, 813, 351), (47, 351, 812, 474), (47, 474, 907, 473), (48, 461, 907, 474), (48, 474, 812, 475), (48, 475, 821, 461), (49, 475, 812, 350), (49, 350, 800, 359), (49, 359, 821, 475), (50, 368, 830, 476), (50, 476, 829, 325), (50, 325, 803, 368), (51, 369, 831, 478), (51, 478, 908, 482), (51, 482, 830, 369), (52, 370, 832, 480), (52, 480, 909, 484), (52, 484, 831, 370), (53, 476, 830, 482), (53, 482, 908, 483), (53, 483, 829, 476), (54, 483, 908, 477), (54, 477, 828, 367), (54, 367, 829, 483), (55, 478, 831, 484), (55, 484, 909, 485), (55, 485, 908, 478), (56, 485, 909, 481), (56, 481, 910, 486), (56, 486, 908, 485), (57, 477, 908, 486), (57, 486, 910, 487), (57, 487, 828, 477), (58, 487, 910, 479), (58, 479, 827, 366), (58, 366, 828, 487), (59, 480, 832, 488), (59, 488, 820, 489), (59, 489, 909, 480), (60, 489, 820, 358), (60, 358, 819, 490), (60, 490, 909, 489), (61, 481, 909, 490), (61, 490, 819, 491), (61, 491, 910, 481), (62, 491, 819, 357), (62, 357, 818, 492), (62, 492, 910, 491), (63, 479, 910, 492), (63, 492, 818, 493), (63, 493, 827, 479), (64, 493, 818, 356), (64, 356, 802, 365), (64, 365, 827, 493), (65, 374, 836, 494), (65, 494, 835, 327), (65, 327, 804, 374), (66, 375, 837, 496), (66, 496, 911, 500), (66, 500, 836, 375), (67, 376, 838, 498), (67, 498, 912, 502), (67, 502, 837, 376), (68, 494, 836, 500), (68, 500, 911, 501), (68, 501, 835, 494), (69, 501, 911, 495), (69, 495, 834, 373), (69, 373, 835, 501), (70, 496, 837, 502), (70, 502, 912, 503), (70, 503, 911, 496), (71, 503, 912, 499), (71, 499, 913, 504), (71, 504, 911, 503), (72, 495, 911, 504), (72, 504, 913, 505), (72, 505, 834, 495), (73, 505, 913, 497), (73, 497, 833, 372), (73, 372, 834, 505), (74, 498, 838, 506), (74, 506, 832, 507), (74, 507, 912, 498), (75, 507, 832, 370), (75, 370, 831, 508), (75, 508, 912, 507), (76, 499, 912, 508), (76, 508, 831, 509), (76, 509, 913, 499), (77, 509, 831, 369), (77, 369, 830, 510), (77, 510, 913, 509), (78, 497, 913, 510), (78, 510, 830, 511), (78, 511, 833, 497), (79, 511, 830, 368), (79, 368, 803, 371), (79, 371, 833, 511), (80, 323, 823, 512), (80, 512, 841, 329), (80, 329, 805, 323), (81, 361, 822, 514), (81, 514, 914, 518), (81, 518, 823, 361), (82, 360, 821, 516), (82, 516, 915, 520), (82, 520, 822, 360), (83, 512, 823, 518), (83, 518, 914, 519), (83, 519, 841, 512), (84, 519, 914, 513), (84, 513, 840, 379), (84, 379, 841, 519), (85, 514, 822, 520), (85, 520, 915, 521), (85, 521, 914, 514), (86, 521, 915, 517), (86, 517, 916, 522), (86, 522, 914, 521), (87, 513, 914, 522), (87, 522, 916, 523), (87, 523, 840, 513), (88, 523, 916, 515), (88, 515, 839, 378), (88, 378, 840, 523), (89, 516, 821, 524), (89, 524, 838, 525), (89, 525, 915, 516), (90, 525, 838, 376), (90, 376, 837, 526), (90, 526, 915, 525), (91, 517, 915, 526), (91, 526, 837, 527), (91, 527, 916, 517), (92, 527, 837, 375), (92, 375, 836, 528), (92, 528, 916, 527), (93, 515, 916, 528), (93, 528, 836, 529), (93, 529, 839, 515), (94, 529, 836, 374), (94, 374, 804, 377), (94, 377, 839, 529), (95, 383, 845, 530), (95, 530, 844, 330), (95, 330, 810, 383), (96, 384, 846, 532), (96, 532, 917, 536), (96, 536, 845, 384), (97, 385, 847, 534), (97, 534, 918, 538), (97, 538, 846, 385), (98, 530, 845, 536), (98, 536, 917, 537), (98, 537, 844, 530), (99, 537, 917, 531), (99, 531, 843, 382), (99, 382, 844, 537), (100, 532, 846, 538), (100, 538, 918, 539), (100, 539, 917, 532), (101, 539, 918, 535), (101, 535, 919, 540), (101, 540, 917, 539), (102, 531, 917, 540), (102, 540, 919, 541), (102, 541, 843, 531), (103, 541, 919, 533), (103, 533, 842, 381), (103, 381, 843, 541), (104, 534, 847, 542), (104, 542, 826, 543), (104, 543, 918, 534), (105, 543, 826, 364), (105, 364, 825, 544), (105, 544, 918, 543), (106, 535, 918, 544), (106, 544, 825, 545), (106, 545, 919, 535), (107, 545, 825, 363), (107, 363, 824, 546), (107, 546, 919, 545), (108, 533, 919, 546), (108, 546, 824, 547), (108, 547, 842, 533), (109, 547, 824, 362), (109, 362, 805, 380), (109, 380, 842, 547), (110, 389, 851, 548), (110, 548, 850, 332), (110, 332, 806, 389), (111, 390, 852, 550), (111, 550, 920, 554), (111, 554, 851, 390), (112, 391, 853, 552), (112, 552, 921, 556), (112, 556, 852, 391), (113, 548, 851, 554), (113, 554, 920, 555), (113, 555, 850, 548), (114, 555, 920, 549), (114, 549, 849, 388), (114, 388, 850, 555), (115, 550, 852, 556), (115, 556, 921, 557), (115, 557, 920, 550), (116, 557, 921, 553), (116, 553, 922, 558), (116, 558, 920, 557), (117, 549, 920, 558), (117, 558, 922, 559), (117, 559, 849, 549), (118, 559, 922, 551), (118, 551, 848, 387), (118, 387, 849, 559), (119, 552, 853, 560), (119, 560, 817, 561), (119, 561, 921, 552), (120, 561, 817, 355), (120, 355, 816, 562), (120, 562, 921, 561), (121, 553, 921, 562), (121, 562, 816, 563), (121, 563, 922, 553), (122, 563, 816, 354), (122, 354, 815, 564), (122, 564, 922, 563), (123, 551, 922, 564), (123, 564, 815, 565), (123, 565, 848, 551), (124, 565, 815, 353), (124, 353, 801, 386), (124, 386, 848, 565), (125, 395, 857, 566), (125, 566, 856, 334), (125, 334, 807, 395), (126, 396, 858, 568), (126, 568, 923, 572), (126, 572, 857, 396), (127, 397, 859, 570), (127, 570, 924, 574), (127, 574, 858, 397), (128, 566, 857, 572), (128, 572, 923, 573), (128, 573, 856, 566), (129, 573, 923, 567), (129, 567, 855, 394), (129, 394, 856, 573), (130, 568, 858, 574), (130, 574, 924, 575), (130, 575, 923, 568), (131, 575, 924, 571), (131, 571, 925, 576), (131, 576, 923, 575), (132, 567, 923, 576), (132, 576, 925, 577), (132, 577, 855, 567), (133, 577, 925, 569), (133, 569, 854, 393), (133, 393, 855, 577), (134, 570, 859, 578), (134, 578, 829, 579), (134, 579, 924, 570), (135, 579, 829, 367), (135, 367, 828, 580), (135, 580, 924, 579), (136, 571, 924, 580), (136, 580, 828, 581), (136, 581, 925, 571), (137, 581, 828, 366), (137, 366, 827, 582), (137, 582, 925, 581), (138, 569, 925, 582), (138, 582, 827, 583), (138, 583, 854, 569), (139, 583, 827, 365), (139, 365, 802, 392), (139, 392, 854, 583), (140, 401, 863, 584), (140, 584, 862, 336), (140, 336, 808, 401), (141, 402, 864, 586), (141, 586, 926, 590), (141, 590, 863, 402), (142, 403, 865, 588), (142, 588, 927, 592), (142, 592, 864, 403), (143, 584, 863, 590), (143, 590, 926, 591), (143, 591, 862, 584), (144, 591, 926, 585), (144, 585, 861, 400), (144, 400, 862, 591), (145, 586, 864, 592), (145, 592, 927, 593), (145, 593, 926, 586), (146, 593, 927, 589), (146, 589, 928, 594), (146, 594, 926, 593), (147, 585, 926, 594), (147, 594, 928, 595), (147, 595, 861, 585), (148, 595, 928, 587), (148, 587, 860, 399), (148, 399, 861, 595), (149, 588, 865, 596), (149, 596, 835, 597), (149, 597, 927, 588), (150, 597, 835, 373), (150, 373, 834, 598), (150, 598, 927, 597), (151, 589, 927, 598), (151, 598, 834, 599), (151, 599, 928, 589), (152, 599, 834, 372), (152, 372, 833, 600), (152, 600, 928, 599), (153, 587, 928, 600), (153, 600, 833, 601), (153, 601, 860, 587), (154, 601, 833, 371), (154, 371, 803, 398), (154, 398, 860, 601), (155, 407, 869, 602), (155, 602, 868, 338), (155, 338, 809, 407), (156, 408, 870, 604), (156, 604, 929, 608), (156, 608, 869, 408), (157, 409, 871, 606), (157, 606, 930, 610), (157, 610, 870, 409), (158, 602, 869, 608), (158, 608, 929, 609), (158, 609, 868, 602), (159, 609, 929, 603), (159, 603, 867, 406), (159, 406, 868, 609), (160, 604, 870, 610), (160, 610, 930, 611), (160, 611, 929, 604), (161, 611, 930, 607), (161, 607, 931, 612), (161, 612, 929, 611), (162, 603, 929, 612), (162, 612, 931, 613), (162, 613, 867, 603), (163, 613, 931, 605), (163, 605, 866, 405), (163, 405, 867, 613), (164, 606, 871, 614), (164, 614, 841, 615), (164, 615, 930, 606), (165, 615, 841, 379), (165, 379, 840, 616), (165, 616, 930, 615), (166, 607, 930, 616), (166, 616, 840, 617), (166, 617, 931, 607), (167, 617, 840, 378), (167, 378, 839, 618), (167, 618, 931, 617), (168, 605, 931, 618), (168, 618, 839, 619), (168, 619, 866, 605), (169, 619, 839, 377), (169, 377, 804, 404), (169, 404, 866, 619), (170, 332, 850, 620), (170, 620, 874, 340), (170, 340, 806, 332), (171, 388, 849, 622), (171, 622, 932, 626), (171, 626, 850, 388), (172, 387, 848, 624), (172, 624, 933, 628), (172, 628, 849, 387), (173, 620, 850, 626), (173, 626, 932, 627), (173, 627, 874, 620), (174, 627, 932, 621), (174, 621, 873, 412), (174, 412, 874, 627), (175, 622, 849, 628), (175, 628, 933, 629), (175, 629, 932, 622), (176, 629, 933, 625), (176, 625, 934, 630), (176, 630, 932, 629), (177, 621, 932, 630), (177, 630, 934, 631), (177, 631, 873, 621), (178, 631, 934, 623), (178, 623, 872, 411), (178, 411, 873, 631), (179, 624, 848, 632), (179, 632, 847, 633), (179, 633, 933, 624), (180, 633, 847, 385), (180, 385, 846, 634), (180, 634, 933, 633), (181, 625, 933, 634), (181, 634, 846, 635), (181, 635, 934, 625), (182, 635, 846, 384), (182, 384, 845, 636), (182, 636, 934, 635), (183, 623, 934, 636), (183, 636, 845, 637), (183, 637, 872, 623), (184, 637, 845, 383), (184, 383, 810, 410), (184, 410, 872, 637), (185, 334, 856, 638), (185, 638, 877, 341), (185, 341, 807, 334), (186, 394, 855, 640), (186, 640, 935, 644), (186, 644, 856, 394), (187, 393, 854, 642), (187, 642, 936, 646), (187, 646, 855, 393), (188, 638, 856, 644), (188, 644, 935, 645), (188, 645, 877, 638), (189, 645, 935, 639), (189, 639, 876, 415), (189, 415, 877, 645), (190, 640, 855, 646), (190, 646, 936, 647), (190, 647, 935, 640), (191, 647, 936, 643), (191, 643, 937, 648), (191, 648, 935, 647), (192, 639, 935, 648), (192, 648, 937, 649), (192, 649, 876, 639), (193, 649, 937, 641), (193, 641, 875, 414), (193, 414, 876, 649), (194, 642, 854, 650), (194, 650, 853, 651), (194, 651, 936, 642), (195, 651, 853, 391), (195, 391, 852, 652), (195, 652, 936, 651), (196, 643, 936, 652), (196, 652, 852, 653), (196, 653, 937, 643), (197, 653, 852, 390), (197, 390, 851, 654), (197, 654, 937, 653), (198, 641, 937, 654), (198, 654, 851, 655), (198, 655, 875, 641), (199, 655, 851, 389), (199, 389, 806, 413), (199, 413, 875, 655), (200, 336, 862, 656), (200, 656, 880, 342), (200, 342, 808, 336), (201, 400, 861, 658), (201, 658, 938, 662), (201, 662, 862, 400), (202, 399, 860, 660), (202, 660, 939, 664), (202, 664, 861, 399), (203, 656, 862, 662), (203, 662, 938, 663), (203, 663, 880, 656), (204, 663, 938, 657), (204, 657, 879, 418), (204, 418, 880, 663), (205, 658, 861, 664), (205, 664, 939, 665), (205, 665, 938, 658), (206, 665, 939, 661), (206, 661, 940, 666), (206, 666, 938, 665), (207, 657, 938, 666), (207, 666, 940, 667), (207, 667, 879, 657), (208, 667, 940, 659), (208, 659, 878, 417), (208, 417, 879, 667), (209, 660, 860, 668), (209, 668, 859, 669), (209, 669, 939, 660), (210, 669, 859, 397), (210, 397, 858, 670), (210, 670, 939, 669), (211, 661, 939, 670), (211, 670, 858, 671), (211, 671, 940, 661), (212, 671, 858, 396), (212, 396, 857, 672), (212, 672, 940, 671), (213, 659, 940, 672), (213, 672, 857, 673), (213, 673, 878, 659), (214, 673, 857, 395), (214, 395, 807, 416), (214, 416, 878, 673), (215, 338, 868, 674), (215, 674, 883, 343), (215, 343, 809, 338), (216, 406, 867, 676), (216, 676, 941, 680), (216, 680, 868, 406), (217, 405, 866, 678), (217, 678, 942, 682), (217, 682, 867, 405), (218, 674, 868, 680), (218, 680, 941, 681), (218, 681, 883, 674), (219, 681, 941, 675), (219, 675, 882, 421), (219, 421, 883, 681), (220, 676, 867, 682), (220, 682, 942, 683), (220, 683, 941, 676), (221, 683, 942, 679), (221, 679, 943, 684), (221, 684, 941, 683), (222, 675, 941, 684), (222, 684, 943, 685), (222, 685, 882, 675), (223, 685, 943, 677), (223, 677, 881, 420), (223, 420, 882, 685), (224, 678, 866, 686), (224, 686, 865, 687), (224, 687, 942, 678), (225, 687, 865, 403), (225, 403, 864, 688), (225, 688, 942, 687), (226, 679, 942, 688), (226, 688, 864, 689), (226, 689, 943, 679), (227, 689, 864, 402), (227, 402, 863, 690), (227, 690, 943, 689), (228, 677, 943, 690), (228, 690, 863, 691), (228, 691, 881, 677), (229, 691, 863, 401), (229, 401, 808, 419), (229, 419, 881, 691), (230, 330, 844, 692), (230, 692, 886, 344), (230, 344, 810, 330), (231, 382, 843, 694), (231, 694, 944, 698), (231, 698, 844, 382), (232, 381, 842, 696), (232, 696, 945, 700), (232, 700, 843, 381), (233, 692, 844, 698), (233, 698, 944, 699), (233, 699, 886, 692), (234, 699, 944, 693), (234, 693, 885, 424), (234, 424, 886, 699), (235, 694, 843, 700), (235, 700, 945, 701), (235, 701, 944, 694), (236, 701, 945, 697), (236, 697, 946, 702), (236, 702, 944, 701), (237, 693, 944, 702), (237, 702, 946, 703), (237, 703, 885, 693), (238, 703, 946, 695), (238, 695, 884, 423), (238, 423, 885, 703), (239, 696, 842, 704), (239, 704, 871, 705), (239, 705, 945, 696), (240, 705, 871, 409), (240, 409, 870, 706), (240, 706, 945, 705), (241, 697, 945, 706), (241, 706, 870, 707), (241, 707, 946, 697), (242, 707, 870, 408), (242, 408, 869, 708), (242, 708, 946, 707), (243, 695, 946, 708), (243, 708, 869, 709), (243, 709, 884, 695), (244, 709, 869, 407), (244, 407, 809, 422), (244, 422, 884, 709), (245, 428, 890, 710), (245, 710, 889, 345), (245, 345, 811, 428), (246, 429, 891, 712), (246, 712, 947, 716), (246, 716, 890, 429), (247, 430, 892, 714), (247, 714, 948, 718), (247, 718, 891, 430), (248, 710, 890, 716), (248, 716, 947, 717), (248, 717, 889, 710), (249, 717, 947, 711), (249, 711, 888, 427), (249, 427, 889, 717), (250, 712, 891, 718), (250, 718, 948, 719), (250, 719, 947, 712), (251, 719, 948, 715), (251, 715, 949, 720), (251, 720, 947, 719), (252, 711, 947, 720), (252, 720, 949, 721), (252, 721, 888, 711), (253, 721, 949, 713), (253, 713, 887, 426), (253, 426, 888, 721), (254, 714, 892, 722), (254, 722, 874, 723), (254, 723, 948, 714), (255, 723, 874, 412), (255, 412, 873, 724), (255, 724, 948, 723), (256, 715, 948, 724), (256, 724, 873, 725), (256, 725, 949, 715), (257, 725, 873, 411), (257, 411, 872, 726), (257, 726, 949, 725), (258, 713, 949, 726), (258, 726, 872, 727), (258, 727, 887, 713), (259, 727, 872, 410), (259, 410, 810, 425), (259, 425, 887, 727), (260, 431, 893, 728), (260, 728, 890, 428), (260, 428, 811, 431), (261, 432, 894, 730), (261, 730, 950, 734), (261, 734, 893, 432), (262, 433, 895, 732), (262, 732, 951, 736), (262, 736, 894, 433), (263, 728, 893, 734), (263, 734, 950, 735), (263, 735, 890, 728), (264, 735, 950, 729), (264, 729, 891, 429), (264, 429, 890, 735), (265, 730, 894, 736), (265, 736, 951, 737), (265, 737, 950, 730), (266, 737, 951, 733), (266, 733, 952, 738), (266, 738, 950, 737), (267, 729, 950, 738), (267, 738, 952, 739), (267, 739, 891, 729), (268, 739, 952, 731), (268, 731, 892, 430), (268, 430, 891, 739), (269, 732, 895, 740), (269, 740, 877, 741), (269, 741, 951, 732), (270, 741, 877, 415), (270, 415, 876, 742), (270, 742, 951, 741), (271, 733, 951, 742), (271, 742, 876, 743), (271, 743, 952, 733), (272, 743, 876, 414), (272, 414, 875, 744), (272, 744, 952, 743), (273, 731, 952, 744), (273, 744, 875, 745), (273, 745, 892, 731), (274, 745, 875, 413), (274, 413, 806, 346), (274, 346, 892, 745), (275, 434, 896, 746), (275, 746, 893, 431), (275, 431, 811, 434), (276, 435, 897, 748), (276, 748, 953, 752), (276, 752, 896, 435), (277, 436, 898, 750), (277, 750, 954, 754), (277, 754, 897, 436), (278, 746, 896, 752), (278, 752, 953, 753), (278, 753, 893, 746), (279, 753, 953, 747), (279, 747, 894, 432), (279, 432, 893, 753), (280, 748, 897, 754), (280, 754, 954, 755), (280, 755, 953, 748), (281, 755, 954, 751), (281, 751, 955, 756), (281, 756, 953, 755), (282, 747, 953, 756), (282, 756, 955, 757), (282, 757, 894, 747), (283, 757, 955, 749), (283, 749, 895, 433), (283, 433, 894, 757), (284, 750, 898, 758), (284, 758, 880, 759), (284, 759, 954, 750), (285, 759, 880, 418), (285, 418, 879, 760), (285, 760, 954, 759), (286, 751, 954, 760), (286, 760, 879, 761), (286, 761, 955, 751), (287, 761, 879, 417), (287, 417, 878, 762), (287, 762, 955, 761), (288, 749, 955, 762), (288, 762, 878, 763), (288, 763, 895, 749), (289, 763, 878, 416), (289, 416, 807, 347), (289, 347, 895, 763), (290, 437, 899, 764), (290, 764, 896, 434), (290, 434, 811, 437), (291, 438, 900, 766), (291, 766, 956, 770), (291, 770, 899, 438), (292, 439, 901, 768), (292, 768, 957, 772), (292, 772, 900, 439), (293, 764, 899, 770), (293, 770, 956, 771), (293, 771, 896, 764), (294, 771, 956, 765), (294, 765, 897, 435), (294, 435, 896, 771), (295, 766, 900, 772), (295, 772, 957, 773), (295, 773, 956, 766), (296, 773, 957, 769), (296, 769, 958, 774), (296, 774, 956, 773), (297, 765, 956, 774), (297, 774, 958, 775), (297, 775, 897, 765), (298, 775, 958, 767), (298, 767, 898, 436), (298, 436, 897, 775), (299, 768, 901, 776), (299, 776, 883, 777), (299, 777, 957, 768), (300, 777, 883, 421), (300, 421, 882, 778), (300, 778, 957, 777), (301, 769, 957, 778), (301, 778, 882, 779), (301, 779, 958, 769), (302, 779, 882, 420), (302, 420, 881, 780), (302, 780, 958, 779), (303, 767, 958, 780), (303, 780, 881, 781), (303, 781, 898, 767), (304, 781, 881, 419), (304, 419, 808, 348), (304, 348, 898, 781), (305, 345, 889, 782), (305, 782, 899, 437), (305, 437, 811, 345), (306, 427, 888, 784), (306, 784, 959, 788), (306, 788, 889, 427), (307, 426, 887, 786), (307, 786, 960, 790), (307, 790, 888, 426), (308, 782, 889, 788), (308, 788, 959, 789), (308, 789, 899, 782), (309, 789, 959, 783), (309, 783, 900, 438), (309, 438, 899, 789), (310, 784, 888, 790), (310, 790, 960, 791), (310, 791, 959, 784), (311, 791, 960, 787), (311, 787, 961, 792), (311, 792, 959, 791), (312, 783, 959, 792), (312, 792, 961, 793), (312, 793, 900, 783), (313, 793, 961, 785), (313, 785, 901, 439), (313, 439, 900, 793), (314, 786, 887, 794), (314, 794, 886, 795), (314, 795, 960, 786), (315, 795, 886, 424), (315, 424, 885, 796), (315, 796, 960, 795), (316, 787, 960, 796), (316, 796, 885, 797), (316, 797, 961, 787), (317, 797, 885, 423), (317, 423, 884, 798), (317, 798, 961, 797), (318, 785, 961, 798), (318, 798, 884, 799), (318, 799, 901, 785), (319, 799, 884, 422), (319, 422, 809, 349), (319, 349, 901, 799)])
me_icosphere.use_remesh_preserve_volume = False
me_icosphere.use_remesh_preserve_attributes = False
me_icosphere.use_mirror_vertex_groups = False
me_icosphere.update()

# ---- objects
ob_icosphere = bpy.data.objects.new('Icosphere', me_icosphere)
ob_lamp = bpy.data.objects.new('Lamp', light_lamp)
ob_camera = bpy.data.objects.new('Camera', cam_camera)

# ---- transforms, parenting, visibility, modifiers, constraints
ob_icosphere.location = (0.0, 0.0, 0.0)
ob_icosphere.scale = (4.885, 4.885, 4.885)
ob_icosphere.lineart.crease_threshold = 0.0
_m = ob_icosphere.modifiers.new('Subsurf', 'SUBSURF')
_m.uv_smooth = 'PRESERVE_CORNERS'
_m.quality = 2
_m.show_only_control_edges = False
ob_lamp.location = (4.076, 1.005, 5.904)
ob_lamp.rotation_euler = (0.6503, 0.05522, 1.866)
ob_lamp.lock_rotations_4d = False
ob_lamp.empty_display_type = 'ARROWS'
ob_lamp.color = (0.0, 0.0, 0.0, 0.0)
ob_lamp.lineart.crease_threshold = 0.0
ob_camera.location = (7.481, -6.508, 5.344)
ob_camera.rotation_euler = (1.109, 0.01082, 0.8149)
ob_camera.lock_rotations_4d = False
ob_camera.empty_display_type = 'ARROWS'
ob_camera.color = (0.0, 0.0, 0.0, 0.0)
ob_camera.display_type = 'WIRE'
ob_camera.lineart.crease_threshold = 0.0

# ---- collection membership
col_collection_1.objects.link(ob_icosphere)
col_collection_1.objects.link(ob_lamp)
col_collection_1.objects.link(ob_camera)

# ---- scene / render settings (as saved in the file)
scene.camera = ob_camera
scene.frame_start = 1; scene.frame_end = 250; scene.frame_set(1)
scene.render.engine = 'BLENDER_EEVEE_NEXT'
scene.render.image_settings.color_mode = 'RGB'
scene.render.image_settings.compression = 90
scene.render.resolution_percentage = 50
scene.render.dither_intensity = 0.0
scene.render.bake_margin = 2
scene.cycles.use_denoising = False
scene.cycles.samples = 10
scene.cycles.sampling_pattern = 'TABULATED_SOBOL'
scene.cycles.light_sampling_threshold = 0.0
scene.cycles.use_adaptive_sampling = False
scene.cycles.use_light_tree = False
scene.cycles.blur_glossy = 0.0
scene.cycles.volume_bounces = 1
scene.cycles.pixel_filter_type = 'GAUSSIAN'
scene.cycles.sample_clamp_indirect = 0.0
scene.view_settings.view_transform = 'Standard'
bpy.context.view_layer.update()
